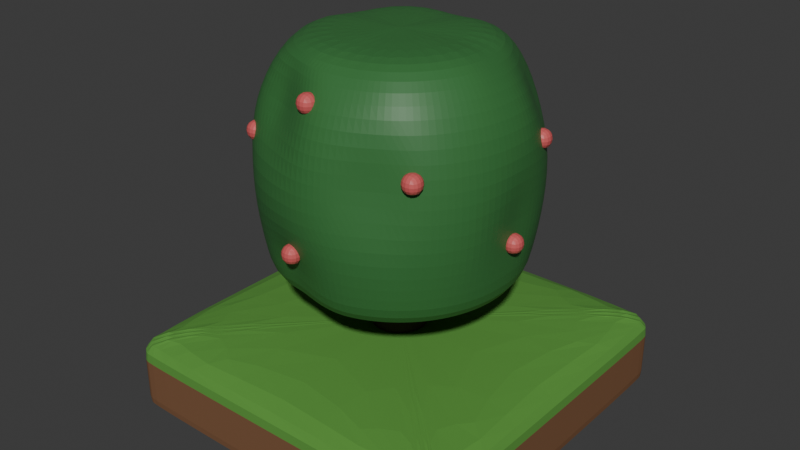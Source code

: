 # Source: Busch2x2.blend  (saved by Blender 4.0.36; exported with 4.5.12 LTS)
import bpy
from mathutils import Matrix  # noqa: F401  (used for matrix-valued properties, if any)

bpy.ops.wm.read_factory_settings(use_empty=True)
scene = bpy.context.scene
scene.name = 'Scene'

# ---- collections
col_collection = bpy.data.collections.new('Collection'); scene.collection.children.link(col_collection)

# ---- materials (node trees are filled in below, after node groups)
mat_bush = bpy.data.materials.new('Bush')
mat_bush.use_transparent_shadow = False
mat_wood = bpy.data.materials.new('Wood')
mat_wood.alpha_threshold = 0.0
mat_wood.use_transparent_shadow = False
mat_wood.roughness = 0.5
mat_wood.line_color = (0.0, 0.0, 0.0, 1.0)
mat_dirt = bpy.data.materials.new('Dirt')
mat_dirt.use_transparent_shadow = False
mat_gras = bpy.data.materials.new('Gras')
mat_gras.use_transparent_shadow = False
mat_berry = bpy.data.materials.new('Berry')
mat_berry.use_transparent_shadow = False

# ---- material node trees
mat_bush.use_nodes = True; mat_bush.node_tree.nodes.clear()
_N = mat_bush.node_tree.nodes; _L = mat_bush.node_tree.links
n0 = _N.new('ShaderNodeBsdfPrincipled'); n0.name = 'Principled BSDF'; n0.location = (10, 300)
n0.inputs[0].default_value = (0.04104, 0.1743, 0.04675, 1.0)
n0.inputs[3].default_value = 1.45
n1 = _N.new('ShaderNodeOutputMaterial'); n1.name = 'Material Output'; n1.location = (300, 300)
_L.new(n0.outputs[0], n1.inputs[0])
n1.is_active_output = True
mat_wood.use_nodes = True; mat_wood.node_tree.nodes.clear()
_N = mat_wood.node_tree.nodes; _L = mat_wood.node_tree.links
n0 = _N.new('ShaderNodeOutputMaterial'); n0.name = 'Material Output'; n0.location = (300, 300)
n1 = _N.new('ShaderNodeBsdfPrincipled'); n1.name = 'Principled BSDF'; n1.location = (10, 300)
n1.inputs[0].default_value = (0.05554, 0.03085, 0.02219, 1.0)
n1.inputs[2].default_value = 0.9331
n1.inputs[3].default_value = 1.45
_L.new(n1.outputs[0], n0.inputs[0])
n0.is_active_output = True
mat_dirt.use_nodes = True; mat_dirt.node_tree.nodes.clear()
_N = mat_dirt.node_tree.nodes; _L = mat_dirt.node_tree.links
n0 = _N.new('ShaderNodeBsdfPrincipled'); n0.name = 'Principled BSDF'; n0.location = (10, 300)
n0.inputs[0].default_value = (0.2037, 0.1038, 0.05605, 1.0)
n0.inputs[2].default_value = 0.9803
n0.inputs[3].default_value = 1.0
n1 = _N.new('ShaderNodeOutputMaterial'); n1.name = 'Material Output'; n1.location = (300, 300)
_L.new(n0.outputs[0], n1.inputs[0])
n1.is_active_output = True
mat_gras.use_nodes = True; mat_gras.node_tree.nodes.clear()
_N = mat_gras.node_tree.nodes; _L = mat_gras.node_tree.links
n0 = _N.new('ShaderNodeBsdfPrincipled'); n0.name = 'Principled BSDF'; n0.location = (10, 300)
n0.inputs[0].default_value = (0.09583, 0.2955, 0.04357, 1.0)
n0.inputs[2].default_value = 0.9724
n0.inputs[3].default_value = 1.45
n1 = _N.new('ShaderNodeOutputMaterial'); n1.name = 'Material Output'; n1.location = (300, 300)
_L.new(n0.outputs[0], n1.inputs[0])
n1.is_active_output = True
mat_berry.use_nodes = True; mat_berry.node_tree.nodes.clear()
_N = mat_berry.node_tree.nodes; _L = mat_berry.node_tree.links
n0 = _N.new('ShaderNodeBsdfPrincipled'); n0.name = 'Principled BSDF'; n0.location = (10, 300)
n0.inputs[0].default_value = (0.6451, 0.1097, 0.1097, 1.0)
n0.inputs[3].default_value = 1.45
n1 = _N.new('ShaderNodeOutputMaterial'); n1.name = 'Material Output'; n1.location = (300, 300)
_L.new(n0.outputs[0], n1.inputs[0])
n1.is_active_output = True

# ---- world
world_world = bpy.data.worlds.new('World'); scene.world = world_world
world_world.use_nodes = True; world_world.node_tree.nodes.clear()
_N = world_world.node_tree.nodes; _L = world_world.node_tree.links
n0 = _N.new('ShaderNodeOutputWorld'); n0.name = 'World Output'; n0.location = (300, 300)
n1 = _N.new('ShaderNodeBackground'); n1.name = 'Background'; n1.location = (10, 300)
n1.inputs[0].default_value = (0.05088, 0.05088, 0.05088, 1.0)
_L.new(n1.outputs[0], n0.inputs[0])
n0.is_active_output = True
world_world.color = (0.05088, 0.05088, 0.05088)
world_world.use_sun_shadow = False
world_world.sun_shadow_jitter_overblur = 0.0

# ---- meshes
me_cylinder = bpy.data.meshes.new('Cylinder')
me_cylinder.from_pydata([(0.0002101, 0.8251, 1.013), (0.02132, 0.667, 2.64), (0.1617, 0.8092, 1.013), (0.1529, 0.6695, 2.651), (0.3169, 0.7621, 1.013), (0.2753, 0.653, 2.666), (0.46, 0.6856, 1.013), (0.3968, 0.5911, 2.668), (0.5854, 0.5827, 1.013), (0.505, 0.5023, 2.668), (0.6883, 0.4573, 1.013), (0.5909, 0.3951, 2.666), (0.7648, 0.3142, 1.013), (0.6398, 0.2776, 2.657), (0.8119, 0.159, 1.013), (0.669, 0.1476, 2.65), (0.8278, -0.002478, 1.013), (0.6941, 0.004375, 2.657), (0.8119, -0.1639, 1.013), (0.6975, -0.1408, 2.666), (0.7648, -0.3192, 1.013), (0.6597, -0.2757, 2.668), (0.6883, -0.4623, 1.013), (0.5938, -0.3991, 2.668), (0.5854, -0.5877, 1.013), (0.505, -0.5072, 2.668), (0.46, -0.6906, 1.013), (0.3949, -0.5933, 2.667), (0.3169, -0.7671, 1.013), (0.263, -0.639, 2.66), (0.1617, -0.8142, 1.013), (0.1236, -0.6655, 2.655), (0.0002097, -0.8301, 1.013), (-0.009461, -0.6921, 2.659), (-0.1623, -0.8099, 1.017), (-0.1406, -0.6964, 2.666), (-0.3165, -0.7671, 1.013), (-0.2729, -0.6618, 2.668), (-0.4596, -0.6906, 1.013), (-0.3964, -0.596, 2.668), (-0.585, -0.5877, 1.013), (-0.5045, -0.5072, 2.668), (-0.6879, -0.4623, 1.013), (-0.5933, -0.3991, 2.668), (-0.7644, -0.3192, 1.013), (-0.6593, -0.2757, 2.668), (-0.8115, -0.1639, 1.013), (-0.6999, -0.1417, 2.668), (-0.8241, -0.003444, 1.014), (-0.7123, -0.004703, 2.666), (-0.8115, 0.159, 1.013), (-0.688, 0.1197, 2.649), (-0.7644, 0.3142, 1.013), (-0.6447, 0.2462, 2.641), (-0.6879, 0.4573, 1.013), (-0.5841, 0.3786, 2.651), (-0.585, 0.5827, 1.013), (-0.5032, 0.5001, 2.666), (-0.4596, 0.6856, 1.013), (-0.3964, 0.5911, 2.668), (-0.3165, 0.7621, 1.013), (-0.271, 0.653, 2.666), (-0.1612, 0.8092, 1.013), (-0.1256, 0.6695, 2.651), (0.0002098, 0.898, 1.3), (-0.01898, 0.8981, 1.65), (-0.02323, 0.9403, 2.034), (0.0002098, 0.898, 2.381), (0.1759, 0.8807, 2.381), (0.133, 0.8881, 2.034), (0.1431, 0.7876, 1.653), (0.1759, 0.8807, 1.3), (0.3448, 0.8294, 2.381), (0.3468, 0.8667, 2.034), (0.3511, 0.8245, 1.65), (0.3448, 0.8294, 1.3), (0.5005, 0.7462, 2.381), (0.5375, 0.8016, 2.034), (0.5282, 0.7843, 1.651), (0.5005, 0.7462, 1.3), (0.5998, 0.6399, 2.323), (0.684, 0.6813, 2.034), (0.662, 0.6402, 1.656), (0.6369, 0.6342, 1.3), (0.671, 0.5097, 2.26), (0.8043, 0.5348, 2.034), (0.795, 0.5175, 1.651), (0.7489, 0.4978, 1.3), (0.795, 0.3478, 2.323), (0.8936, 0.3676, 2.034), (0.8936, 0.3676, 1.647), (0.8321, 0.3421, 1.3), (0.8834, 0.1732, 2.381), (0.9487, 0.1862, 2.034), (0.9148, 0.1998, 1.677), (0.8834, 0.1732, 1.3), (0.9007, -0.002478, 2.381), (0.9672, -0.002478, 2.034), (0.8866, 0.03002, 1.718), (0.9007, -0.002478, 1.3), (0.8834, -0.1781, 2.381), (0.9487, -0.1911, 2.034), (0.9148, -0.1775, 1.677), (0.8834, -0.1781, 1.3), (0.8321, -0.3471, 2.381), (0.8936, -0.3725, 2.034), (0.8936, -0.3725, 1.647), (0.8321, -0.3471, 1.3), (0.7489, -0.5027, 2.381), (0.8043, -0.5397, 2.034), (0.8043, -0.5397, 1.647), (0.7489, -0.5027, 1.3), (0.6369, -0.6392, 2.381), (0.678, -0.666, 2.036), (0.684, -0.6863, 1.647), (0.6369, -0.6392, 1.3), (0.5005, -0.7512, 2.381), (0.4918, -0.735, 2.041), (0.5375, -0.8065, 1.647), (0.5005, -0.7512, 1.3), (0.3448, -0.8344, 2.381), (0.2965, -0.8448, 2.036), (0.3703, -0.8959, 1.647), (0.3448, -0.8344, 1.3), (0.1759, -0.8856, 2.381), (0.1601, -0.9366, 2.034), (0.1889, -0.9509, 1.647), (0.1759, -0.8856, 1.3), (-0.009793, -0.8838, 2.381), (0.0002096, -0.9695, 2.034), (0.0002096, -0.9695, 1.647), (-0.01041, -0.8618, 1.342), (-0.1837, -0.7609, 2.372), (-0.1884, -0.9509, 2.034), (-0.1884, -0.9509, 1.647), (-0.1978, -0.7991, 1.388), (-0.3311, -0.6602, 2.365), (-0.3699, -0.8959, 2.034), (-0.3699, -0.8959, 1.647), (-0.355, -0.7932, 1.342), (-0.4872, -0.6656, 2.372), (-0.537, -0.8065, 2.034), (-0.537, -0.8065, 1.647), (-0.5001, -0.7512, 1.3), (-0.6365, -0.6388, 2.381), (-0.6836, -0.6863, 2.034), (-0.6281, -0.6771, 1.66), (-0.6365, -0.6392, 1.3), (-0.711, -0.5065, 2.371), (-0.8038, -0.5397, 2.034), (-0.6822, -0.5207, 1.677), (-0.7485, -0.5027, 1.3), (-0.753, -0.3549, 2.36), (-0.8932, -0.3725, 2.034), (-0.8467, -0.3657, 1.659), (-0.8317, -0.3471, 1.3), (-0.8454, -0.1819, 2.371), (-0.9482, -0.1911, 2.034), (-0.9482, -0.1911, 1.647), (-0.8508, -0.1876, 1.305), (-0.8692, -0.0209, 2.358), (-0.9668, -0.002478, 2.034), (-0.9668, -0.002478, 1.647), (-0.8327, -0.02225, 1.311), (-0.8185, 0.1346, 2.332), (-0.9482, 0.1862, 2.034), (-0.9482, 0.1862, 1.647), (-0.8508, 0.1638, 1.305), (-0.801, 0.3237, 2.358), (-0.8932, 0.3676, 2.034), (-0.8387, 0.3634, 1.656), (-0.8317, 0.3421, 1.3), (-0.7485, 0.4978, 2.381), (-0.8038, 0.5348, 2.034), (-0.6738, 0.5247, 1.667), (-0.7485, 0.4978, 1.3), (-0.6365, 0.6342, 2.381), (-0.6836, 0.6813, 2.034), (-0.6291, 0.6771, 1.656), (-0.6365, 0.6342, 1.3), (-0.4914, 0.72, 2.358), (-0.537, 0.8016, 2.034), (-0.537, 0.8016, 1.647), (-0.5001, 0.7462, 1.3), (-0.3262, 0.7744, 2.333), (-0.3699, 0.8909, 2.034), (-0.3699, 0.8909, 1.647), (-0.3444, 0.8294, 1.3), (-0.1668, 0.8545, 2.358), (-0.1884, 0.946, 2.034), (-0.1884, 0.946, 1.647), (-0.1755, 0.8807, 1.3), (0.0002124, 0.2077, 1.013), (0.04121, 0.2036, 1.013), (0.08063, 0.1917, 1.013), (0.117, 0.1723, 1.013), (0.1488, 0.1461, 1.013), (0.1749, 0.1143, 1.013), (0.1944, 0.07795, 1.013), (0.2063, 0.03853, 1.013), (0.2104, -0.002469, 1.013), (0.2063, -0.04347, 1.013), (0.1944, -0.08289, 1.013), (0.1749, -0.1192, 1.013), (0.1488, -0.1511, 1.013), (0.117, -0.1772, 1.013), (0.08063, -0.1966, 1.013), (0.04121, -0.2086, 1.013), (0.0002124, -0.2126, 1.013), (-0.04079, -0.2086, 1.013), (-0.08021, -0.1966, 1.013), (-0.1165, -0.1772, 1.013), (-0.1484, -0.1511, 1.013), (-0.1745, -0.1192, 1.013), (-0.1939, -0.08289, 1.013), (-0.2059, -0.04347, 1.013), (-0.2099, -0.002469, 1.013), (-0.2059, 0.03853, 1.013), (-0.1939, 0.07795, 1.013), (-0.1745, 0.1143, 1.013), (-0.1484, 0.1461, 1.013), (-0.1165, 0.1723, 1.013), (-0.08021, 0.1917, 1.013), (-0.04079, 0.2036, 1.013), (0.0002124, 0.2077, 0.5881), (0.04121, 0.2036, 0.5881), (0.08063, 0.1917, 0.5881), (0.117, 0.1723, 0.5881), (0.1488, 0.1461, 0.5881), (0.1749, 0.1143, 0.5881), (0.1944, 0.07795, 0.5881), (0.2063, 0.03853, 0.5881), (0.2104, -0.002469, 0.5881), (0.2063, -0.04347, 0.5881), (0.1944, -0.08289, 0.5881), (0.1749, -0.1192, 0.5881), (0.1488, -0.1511, 0.5881), (0.117, -0.1772, 0.5881), (0.08063, -0.1966, 0.5881), (0.04121, -0.2086, 0.5881), (0.0002124, -0.2126, 0.5881), (-0.04079, -0.2086, 0.5881), (-0.08021, -0.1966, 0.5881), (-0.1165, -0.1772, 0.5881), (-0.1484, -0.1511, 0.5881), (-0.1745, -0.1192, 0.5881), (-0.1939, -0.08289, 0.5881), (-0.2059, -0.04347, 0.5881), (-0.2099, -0.002469, 0.5881), (-0.2059, 0.03853, 0.5881), (-0.1939, 0.07795, 0.5881), (-0.1745, 0.1143, 0.5881), (-0.1484, 0.1461, 0.5881), (-0.1165, 0.1723, 0.5881), (-0.08021, 0.1917, 0.5881), (-0.04079, 0.2036, 0.5881), (0.2063, 0.03853, 0.7028), (0.1944, 0.07795, 0.7028), (-0.1745, -0.1192, 0.7028), (-0.1484, -0.1511, 0.7028), (0.2104, -0.002469, 0.7028), (-0.1939, -0.08289, 0.7028), (0.2063, -0.04347, 0.7028), (-0.2059, -0.04347, 0.7028), (0.1944, -0.08289, 0.7028), (-0.2099, -0.002469, 0.7028), (0.1749, -0.1192, 0.7028), (-0.2059, 0.03853, 0.7028), (0.1488, -0.1511, 0.7028), (-0.1939, 0.07795, 0.7028), (0.117, -0.1772, 0.7028), (-0.1745, 0.1143, 0.7028), (0.08063, -0.1966, 0.7028), (0.04121, 0.2036, 0.7028), (0.0002124, 0.2077, 0.7028), (-0.1484, 0.1461, 0.7028), (0.04121, -0.2086, 0.7028), (0.08063, 0.1917, 0.7028), (-0.1165, 0.1723, 0.7028), (0.0002124, -0.2126, 0.7028), (0.117, 0.1723, 0.7028), (-0.08021, 0.1917, 0.7028), (-0.04079, -0.2086, 0.7028), (0.1488, 0.1461, 0.7028), (-0.04079, 0.2036, 0.7028), (-0.08021, -0.1966, 0.7028), (0.1749, 0.1143, 0.7028), (-0.1165, -0.1772, 0.7028), (0.101, 0.4794, 2.731), (0.005921, 0.4843, 2.728), (0.1913, 0.4579, 2.736), (0.2773, 0.4122, 2.736), (0.3529, 0.3502, 2.736), (0.4147, 0.2747, 2.736), (0.4558, 0.1902, 2.733), (0.4809, 0.09773, 2.731), (0.4938, -0.0006958, 2.733), (0.4891, -0.09968, 2.736), (0.461, -0.1933, 2.736), (0.4149, -0.2796, 2.736), (0.3529, -0.3551, 2.736), (0.2772, -0.4168, 2.736), (0.1889, -0.4565, 2.733), (0.094, -0.4805, 2.731), (-0.001381, -0.4935, 2.732), (-0.09726, -0.4893, 2.735), (-0.1906, -0.4632, 2.736), (-0.2768, -0.4172, 2.736), (-0.3524, -0.3551, 2.736), (-0.4144, -0.2796, 2.736), (-0.4605, -0.1933, 2.736), (-0.4889, -0.09977, 2.736), (-0.4984, -0.00267, 2.736), (-0.4847, 0.08979, 2.73), (-0.4566, 0.1818, 2.729), (-0.412, 0.2706, 2.731), (-0.3523, 0.35, 2.736), (-0.2768, 0.4122, 2.736), (-0.1904, 0.4579, 2.736), (-0.09358, 0.4794, 2.731), (-1.151, -1.298, -9.537e-07), (-1.298, -1.151, -9.537e-07), (-1.207, -1.287, -9.537e-07), (-1.255, -1.255, -9.537e-07), (-1.287, -1.207, -9.537e-07), (-1.298, -1.151, 0.6491), (-1.151, -1.298, 0.6491), (-1.287, -1.207, 0.6491), (-1.255, -1.255, 0.6491), (-1.207, -1.287, 0.6491), (-1.298, 1.151, -9.537e-07), (-1.151, 1.298, -9.537e-07), (-1.287, 1.207, -9.537e-07), (-1.255, 1.255, -9.537e-07), (-1.207, 1.287, -9.537e-07), (-1.151, 1.298, 0.6491), (-1.298, 1.151, 0.6491), (-1.207, 1.287, 0.6491), (-1.255, 1.255, 0.6491), (-1.287, 1.207, 0.6491), (1.298, -1.151, -9.537e-07), (1.151, -1.298, -9.537e-07), (1.287, -1.207, -9.537e-07), (1.255, -1.255, -9.537e-07), (1.207, -1.287, -9.537e-07), (1.151, -1.298, 0.6491), (1.298, -1.151, 0.6491), (1.207, -1.287, 0.6491), (1.255, -1.255, 0.6491), (1.287, -1.207, 0.6491), (1.151, 1.298, -9.537e-07), (1.298, 1.151, -9.537e-07), (1.207, 1.287, -9.537e-07), (1.255, 1.255, -9.537e-07), (1.287, 1.207, -9.537e-07), (1.298, 1.151, 0.6491), (1.151, 1.298, 0.6491), (1.287, 1.207, 0.6491), (1.255, 1.255, 0.6491), (1.207, 1.287, 0.6491), (-1.298, -1.151, 0.4566), (-1.151, -1.298, 0.4566), (-1.287, -1.207, 0.4566), (-1.255, -1.255, 0.4566), (-1.207, -1.287, 0.4566), (-1.298, 1.151, 0.4566), (-1.151, 1.298, 0.4566), (-1.287, 1.207, 0.4566), (-1.255, 1.255, 0.4566), (-1.207, 1.287, 0.4566), (1.151, 1.298, 0.4566), (1.298, 1.151, 0.4566), (1.207, 1.287, 0.4566), (1.255, 1.255, 0.4566), (1.287, 1.207, 0.4566), (1.298, -1.151, 0.4566), (1.151, -1.298, 0.4566), (1.287, -1.207, 0.4566), (1.255, -1.255, 0.4566), (1.207, -1.287, 0.4566), (0.833, -0.08028, 1.463), (0.833, -0.08028, 1.619), (0.833, 0.07534, 1.463), (0.833, 0.07534, 1.619), (0.9887, -0.08028, 1.463), (0.9887, -0.08028, 1.619), (0.9887, 0.07534, 1.463), (0.9887, 0.07534, 1.619), (0.7695, 0.2724, 2.032), (0.7695, 0.2724, 2.187), (0.7695, 0.4281, 2.032), (0.7695, 0.4281, 2.187), (0.9252, 0.2724, 2.032), (0.9252, 0.2724, 2.187), (0.9252, 0.4281, 2.032), (0.9252, 0.4281, 2.187), (0.5788, -0.7565, 2.032), (0.5788, -0.7565, 2.187), (0.5788, -0.6009, 2.032), (0.5788, -0.6009, 2.187), (0.7344, -0.7565, 2.032), (0.7344, -0.7565, 2.187), (0.7344, -0.6009, 2.032), (0.7344, -0.6009, 2.187), (-0.6794, -0.7565, 2.032), (-0.6794, -0.7565, 2.187), (-0.6794, -0.6009, 2.032), (-0.6794, -0.6009, 2.187), (-0.5238, -0.7565, 2.032), (-0.5238, -0.7565, 2.187), (-0.5238, -0.6009, 2.032), (-0.5238, -0.6009, 2.187), (-0.1941, -0.9764, 1.406), (-0.1941, -0.9764, 1.562), (-0.1941, -0.8208, 1.406), (-0.1941, -0.8208, 1.562), (-0.03853, -0.9764, 1.406), (-0.03853, -0.9764, 1.562), (-0.03853, -0.8208, 1.406), (-0.03853, -0.8208, 1.562), (-0.1941, 0.8502, 1.406), (-0.1941, 0.8502, 1.562), (-0.1941, 1.006, 1.406), (-0.1941, 1.006, 1.562), (-0.03853, 0.8502, 1.406), (-0.03853, 0.8502, 1.562), (-0.03853, 1.006, 1.406), (-0.03853, 1.006, 1.562), (-0.8585, 0.3148, 2.141), (-0.8585, 0.3148, 2.297), (-0.8585, 0.4704, 2.141), (-0.8585, 0.4704, 2.297), (-0.7029, 0.3148, 2.141), (-0.7029, 0.3148, 2.297), (-0.7029, 0.4704, 2.141), (-0.7029, 0.4704, 2.297), (-0.9521, -0.1686, 1.316), (-0.9521, -0.1686, 1.472), (-0.9521, -0.01294, 1.316), (-0.9521, -0.01294, 1.472), (-0.7964, -0.1686, 1.316), (-0.7964, -0.1686, 1.472), (-0.7964, -0.01294, 1.316), (-0.7964, -0.01294, 1.472), (-0.1131, -0.8719, 2.381), (-0.1131, -0.8719, 2.537), (-0.1131, -0.7163, 2.381), (-0.1131, -0.7163, 2.537), (0.0425, -0.8719, 2.381), (0.0425, -0.8719, 2.537), (0.0425, -0.7163, 2.381), (0.0425, -0.7163, 2.537), (0.06714, 0.7742, 2.282), (0.06714, 0.7742, 2.438), (0.06714, 0.9299, 2.282), (0.06714, 0.9299, 2.438), (0.2228, 0.7742, 2.282), (0.2228, 0.7742, 2.438), (0.2228, 0.9299, 2.282), (0.2228, 0.9299, 2.438), (-1.151, 1.298, 0.07347), (-1.207, 1.287, 0.07347), (-1.255, 1.255, 0.07347), (-1.287, 1.207, 0.07347), (-1.298, 1.151, 0.07347), (1.298, 1.151, 0.07347), (1.287, 1.207, 0.07347), (1.255, 1.255, 0.07347), (1.207, 1.287, 0.07347), (1.151, 1.298, 0.07347), (1.151, -1.298, 0.07347), (1.207, -1.287, 0.07347), (1.255, -1.255, 0.07347), (1.287, -1.207, 0.07347), (1.298, -1.151, 0.07347), (-1.151, -1.298, 0.07347), (-1.207, -1.287, 0.07347), (-1.255, -1.255, 0.07347), (-1.287, -1.207, 0.07347), (-1.298, -1.151, 0.07347)], [], [(67, 1, 3, 68), (68, 3, 5, 72), (72, 5, 7, 76), (76, 7, 9, 80), (80, 9, 11, 84), (84, 11, 13, 88), (88, 13, 15, 92), (92, 15, 17, 96), (96, 17, 19, 100), (100, 19, 21, 104), (104, 21, 23, 108), (108, 23, 25, 112), (112, 25, 27, 116), (116, 27, 29, 120), (120, 29, 31, 124), (124, 31, 33, 128), (128, 33, 35, 132), (132, 35, 37, 136), (136, 37, 39, 140), (140, 39, 41, 144), (144, 41, 43, 148), (148, 43, 45, 152), (152, 45, 47, 156), (156, 47, 49, 160), (160, 49, 51, 164), (164, 51, 53, 168), (168, 53, 55, 172), (172, 55, 57, 176), (176, 57, 59, 180), (180, 59, 61, 184), (11, 9, 292, 293), (184, 61, 63, 188), (188, 63, 1, 67), (6, 8, 196, 195), (62, 191, 64, 0), (191, 190, 65, 64), (190, 189, 66, 65), (189, 188, 67, 66), (60, 187, 191, 62), (187, 186, 190, 191), (186, 185, 189, 190), (185, 184, 188, 189), (58, 183, 187, 60), (183, 182, 186, 187), (182, 181, 185, 186), (181, 180, 184, 185), (56, 179, 183, 58), (179, 178, 182, 183), (178, 177, 181, 182), (177, 176, 180, 181), (54, 175, 179, 56), (175, 174, 178, 179), (174, 173, 177, 178), (173, 172, 176, 177), (52, 171, 175, 54), (171, 170, 174, 175), (170, 169, 173, 174), (169, 168, 172, 173), (50, 167, 171, 52), (167, 166, 170, 171), (166, 165, 169, 170), (165, 164, 168, 169), (48, 163, 167, 50), (163, 162, 166, 167), (162, 161, 165, 166), (161, 160, 164, 165), (46, 159, 163, 48), (159, 158, 162, 163), (158, 157, 161, 162), (157, 156, 160, 161), (44, 155, 159, 46), (155, 154, 158, 159), (154, 153, 157, 158), (153, 152, 156, 157), (42, 151, 155, 44), (151, 150, 154, 155), (150, 149, 153, 154), (149, 148, 152, 153), (40, 147, 151, 42), (147, 146, 150, 151), (146, 145, 149, 150), (145, 144, 148, 149), (38, 143, 147, 40), (143, 142, 146, 147), (142, 141, 145, 146), (141, 140, 144, 145), (36, 139, 143, 38), (139, 138, 142, 143), (138, 137, 141, 142), (137, 136, 140, 141), (34, 135, 139, 36), (135, 134, 138, 139), (134, 133, 137, 138), (133, 132, 136, 137), (32, 131, 135, 34), (131, 130, 134, 135), (130, 129, 133, 134), (129, 128, 132, 133), (30, 127, 131, 32), (127, 126, 130, 131), (126, 125, 129, 130), (125, 124, 128, 129), (28, 123, 127, 30), (123, 122, 126, 127), (122, 121, 125, 126), (121, 120, 124, 125), (26, 119, 123, 28), (119, 118, 122, 123), (118, 117, 121, 122), (117, 116, 120, 121), (24, 115, 119, 26), (115, 114, 118, 119), (114, 113, 117, 118), (113, 112, 116, 117), (22, 111, 115, 24), (111, 110, 114, 115), (110, 109, 113, 114), (109, 108, 112, 113), (20, 107, 111, 22), (107, 106, 110, 111), (106, 105, 109, 110), (105, 104, 108, 109), (18, 103, 107, 20), (103, 102, 106, 107), (102, 101, 105, 106), (101, 100, 104, 105), (16, 99, 103, 18), (99, 98, 102, 103), (98, 97, 101, 102), (97, 96, 100, 101), (14, 95, 99, 16), (95, 94, 98, 99), (94, 93, 97, 98), (93, 92, 96, 97), (12, 91, 95, 14), (91, 90, 94, 95), (90, 89, 93, 94), (89, 88, 92, 93), (10, 87, 91, 12), (87, 86, 90, 91), (86, 85, 89, 90), (85, 84, 88, 89), (8, 83, 87, 10), (83, 82, 86, 87), (82, 81, 85, 86), (81, 80, 84, 85), (6, 79, 83, 8), (79, 78, 82, 83), (78, 77, 81, 82), (77, 76, 80, 81), (4, 75, 79, 6), (75, 74, 78, 79), (74, 73, 77, 78), (73, 72, 76, 77), (2, 71, 75, 4), (71, 70, 74, 75), (70, 69, 73, 74), (69, 68, 72, 73), (0, 64, 71, 2), (64, 65, 70, 71), (65, 66, 69, 70), (66, 67, 68, 69), (257, 256, 231, 230), (24, 26, 205, 204), (42, 44, 214, 213), (60, 62, 223, 222), (16, 18, 201, 200), (34, 36, 210, 209), (52, 54, 219, 218), (8, 10, 197, 196), (26, 28, 206, 205), (44, 46, 215, 214), (0, 2, 193, 192), (62, 0, 192, 223), (18, 20, 202, 201), (36, 38, 211, 210), (54, 56, 220, 219), (10, 12, 198, 197), (28, 30, 207, 206), (46, 48, 216, 215), (2, 4, 194, 193), (20, 22, 203, 202), (38, 40, 212, 211), (56, 58, 221, 220), (12, 14, 199, 198), (30, 32, 208, 207), (48, 50, 217, 216), (4, 6, 195, 194), (22, 24, 204, 203), (40, 42, 213, 212), (58, 60, 222, 221), (14, 16, 200, 199), (32, 34, 209, 208), (50, 52, 218, 217), (224, 225, 226, 227, 228, 229, 230, 231, 232, 233, 234, 235, 236, 237, 238, 239, 240, 241, 242, 243, 244, 245, 246, 247, 248, 249, 250, 251, 252, 253, 254, 255), (259, 258, 245, 244), (256, 260, 232, 231), (258, 261, 246, 245), (260, 262, 233, 232), (261, 263, 247, 246), (262, 264, 234, 233), (263, 265, 248, 247), (264, 266, 235, 234), (265, 267, 249, 248), (266, 268, 236, 235), (267, 269, 250, 249), (268, 270, 237, 236), (269, 271, 251, 250), (270, 272, 238, 237), (274, 273, 225, 224), (271, 275, 252, 251), (272, 276, 239, 238), (273, 277, 226, 225), (275, 278, 253, 252), (276, 279, 240, 239), (277, 280, 227, 226), (278, 281, 254, 253), (279, 282, 241, 240), (280, 283, 228, 227), (281, 284, 255, 254), (282, 285, 242, 241), (283, 286, 229, 228), (284, 274, 224, 255), (285, 287, 243, 242), (286, 257, 230, 229), (287, 259, 244, 243), (211, 212, 259, 287), (197, 198, 257, 286), (210, 211, 287, 285), (223, 192, 274, 284), (196, 197, 286, 283), (209, 210, 285, 282), (222, 223, 284, 281), (195, 196, 283, 280), (208, 209, 282, 279), (221, 222, 281, 278), (194, 195, 280, 277), (207, 208, 279, 276), (220, 221, 278, 275), (193, 194, 277, 273), (206, 207, 276, 272), (219, 220, 275, 271), (192, 193, 273, 274), (205, 206, 272, 270), (218, 219, 271, 269), (204, 205, 270, 268), (217, 218, 269, 267), (203, 204, 268, 266), (216, 217, 267, 265), (202, 203, 266, 264), (215, 216, 265, 263), (201, 202, 264, 262), (214, 215, 263, 261), (200, 201, 262, 260), (213, 214, 261, 258), (199, 200, 260, 256), (212, 213, 258, 259), (198, 199, 256, 257), (288, 289, 319, 318, 317, 316, 315, 314, 313, 312, 311, 310, 309, 308, 307, 306, 305, 304, 303, 302, 301, 300, 299, 298, 297, 296, 295, 294, 293, 292, 291, 290), (29, 27, 301, 302), (47, 45, 310, 311), (3, 1, 289, 288), (1, 63, 319, 289), (21, 19, 297, 298), (39, 37, 306, 307), (57, 55, 315, 316), (13, 11, 293, 294), (31, 29, 302, 303), (49, 47, 311, 312), (5, 3, 288, 290), (23, 21, 298, 299), (41, 39, 307, 308), (59, 57, 316, 317), (15, 13, 294, 295), (33, 31, 303, 304), (51, 49, 312, 313), (7, 5, 290, 291), (25, 23, 299, 300), (43, 41, 308, 309), (61, 59, 317, 318), (17, 15, 295, 296), (35, 33, 304, 305), (53, 51, 313, 314), (9, 7, 291, 292), (27, 25, 300, 301), (45, 43, 309, 310), (63, 61, 318, 319), (19, 17, 296, 297), (37, 35, 305, 306), (55, 53, 314, 315), (355, 357, 358, 359, 356, 335, 337, 338, 339, 336, 325, 327, 328, 329, 326, 345, 347, 348, 349, 346), (465, 371, 375, 474), (360, 325, 336, 365), (470, 376, 361, 475), (460, 366, 370, 469), (376, 345, 326, 361), (371, 355, 346, 375), (366, 335, 356, 370), (330, 332, 333, 334, 331, 350, 352, 353, 354, 351, 340, 342, 343, 344, 341, 320, 322, 323, 324, 321), (361, 326, 329, 364), (364, 329, 328, 363), (363, 328, 327, 362), (362, 327, 325, 360), (460, 331, 334, 461), (461, 334, 333, 462), (462, 333, 332, 463), (463, 332, 330, 464), (465, 351, 354, 466), (466, 354, 353, 467), (467, 353, 352, 468), (468, 352, 350, 469), (470, 341, 344, 471), (471, 344, 343, 472), (472, 343, 342, 473), (473, 342, 340, 474), (475, 361, 364, 476), (476, 364, 363, 477), (477, 363, 362, 478), (478, 362, 360, 479), (335, 366, 369, 337), (337, 369, 368, 338), (338, 368, 367, 339), (339, 367, 365, 336), (355, 371, 374, 357), (357, 374, 373, 358), (358, 373, 372, 359), (359, 372, 370, 356), (345, 376, 379, 347), (347, 379, 378, 348), (348, 378, 377, 349), (349, 377, 375, 346), (479, 360, 365, 464), (380, 381, 383, 382), (382, 383, 387, 386), (386, 387, 385, 384), (384, 385, 381, 380), (382, 386, 384, 380), (387, 383, 381, 385), (388, 389, 391, 390), (390, 391, 395, 394), (394, 395, 393, 392), (392, 393, 389, 388), (390, 394, 392, 388), (395, 391, 389, 393), (396, 397, 399, 398), (398, 399, 403, 402), (402, 403, 401, 400), (400, 401, 397, 396), (398, 402, 400, 396), (403, 399, 397, 401), (404, 405, 407, 406), (406, 407, 411, 410), (410, 411, 409, 408), (408, 409, 405, 404), (406, 410, 408, 404), (411, 407, 405, 409), (412, 413, 415, 414), (414, 415, 419, 418), (418, 419, 417, 416), (416, 417, 413, 412), (414, 418, 416, 412), (419, 415, 413, 417), (420, 421, 423, 422), (422, 423, 427, 426), (426, 427, 425, 424), (424, 425, 421, 420), (422, 426, 424, 420), (427, 423, 421, 425), (428, 429, 431, 430), (430, 431, 435, 434), (434, 435, 433, 432), (432, 433, 429, 428), (430, 434, 432, 428), (435, 431, 429, 433), (436, 437, 439, 438), (438, 439, 443, 442), (442, 443, 441, 440), (440, 441, 437, 436), (438, 442, 440, 436), (443, 439, 437, 441), (444, 445, 447, 446), (446, 447, 451, 450), (450, 451, 449, 448), (448, 449, 445, 444), (446, 450, 448, 444), (451, 447, 445, 449), (452, 453, 455, 454), (454, 455, 459, 458), (458, 459, 457, 456), (456, 457, 453, 452), (454, 458, 456, 452), (459, 455, 453, 457), (321, 479, 464, 330), (324, 478, 479, 321), (323, 477, 478, 324), (322, 476, 477, 323), (320, 475, 476, 322), (377, 473, 474, 375), (378, 472, 473, 377), (379, 471, 472, 378), (376, 470, 471, 379), (372, 468, 469, 370), (373, 467, 468, 372), (374, 466, 467, 373), (371, 465, 466, 374), (367, 463, 464, 365), (368, 462, 463, 367), (369, 461, 462, 368), (366, 460, 461, 369), (331, 460, 469, 350), (341, 470, 475, 320), (351, 465, 474, 340)])
me_cylinder.polygons.foreach_set('material_index', [0, 0, 0, 0, 0, 0, 0, 0, 0, 0, 0, 0, 0, 0, 0, 0, 0, 0, 0, 0, 0, 0, 0, 0, 0, 0, 0, 0, 0, 0, 0, 0, 0, 0, 0, 0, 0, 0, 0, 0, 0, 0, 0, 0, 0, 0, 0, 0, 0, 0, 0, 0, 0, 0, 0, 0, 0, 0, 0, 0, 0, 0, 0, 0, 0, 0, 0, 0, 0, 0, 0, 0, 0, 0, 0, 0, 0, 0, 0, 0, 0, 0, 0, 0, 0, 0, 0, 0, 0, 0, 0, 0, 0, 0, 0, 0, 0, 0, 0, 0, 0, 0, 0, 0, 0, 0, 0, 0, 0, 0, 0, 0, 0, 0, 0, 0, 0, 0, 0, 0, 0, 0, 0, 0, 0, 0, 0, 0, 0, 0, 0, 0, 0, 0, 0, 0, 0, 0, 0, 0, 0, 0, 0, 0, 0, 0, 0, 0, 0, 0, 0, 0, 0, 0, 0, 0, 0, 0, 0, 0, 0, 0, 1, 0, 0, 0, 0, 0, 0, 0, 0, 0, 0, 0, 0, 0, 0, 0, 0, 0, 0, 0, 0, 0, 0, 0, 0, 0, 0, 0, 0, 0, 0, 0, 1, 1, 1, 1, 1, 1, 1, 1, 1, 1, 1, 1, 1, 1, 1, 1, 1, 1, 1, 1, 1, 1, 1, 1, 1, 1, 1, 1, 1, 1, 1, 1, 1, 1, 1, 1, 1, 1, 1, 1, 1, 1, 1, 1, 1, 1, 1, 1, 1, 1, 1, 1, 1, 1, 1, 1, 1, 1, 1, 1, 1, 1, 1, 1, 0, 0, 0, 0, 0, 0, 0, 0, 0, 0, 0, 0, 0, 0, 0, 0, 0, 0, 0, 0, 0, 0, 0, 0, 0, 0, 0, 0, 0, 0, 0, 0, 3, 2, 3, 2, 2, 3, 3, 3, 2, 3, 3, 3, 3, 2, 2, 2, 2, 2, 2, 2, 2, 2, 2, 2, 2, 2, 2, 2, 2, 3, 3, 3, 3, 3, 3, 3, 3, 3, 3, 3, 3, 2, 4, 4, 4, 4, 4, 4, 4, 4, 4, 4, 4, 4, 4, 4, 4, 4, 4, 4, 4, 4, 4, 4, 4, 4, 4, 4, 4, 4, 4, 4, 4, 4, 4, 4, 4, 4, 4, 4, 4, 4, 4, 4, 4, 4, 4, 4, 4, 4, 4, 4, 4, 4, 4, 4, 4, 4, 4, 4, 4, 4, 2, 2, 2, 2, 2, 2, 2, 2, 2, 2, 2, 2, 2, 2, 2, 2, 2, 2, 2, 2])
_uv = me_cylinder.uv_layers.new(name='UVMap')
_uv.uv.foreach_set('vector', [1.0, 0.9, 1.0, 1.0, 0.9688, 1.0, 0.9688, 0.9, 0.9688, 0.9, 0.9688, 1.0, 0.9375, 1.0, 0.9375, 0.9, 0.9375, 0.9, 0.9375, 1.0, 0.9062, 1.0, 0.9062, 0.9, 0.9062, 0.9, 0.9062, 1.0, 0.875, 1.0, 0.875, 0.9, 0.875, 0.9, 0.875, 1.0, 0.8438, 1.0, 0.8438, 0.9, 0.8438, 0.9, 0.8438, 1.0, 0.8125, 1.0, 0.8125, 0.9, 0.8125, 0.9, 0.8125, 1.0, 0.7812, 1.0, 0.7812, 0.9, 0.7812, 0.9, 0.7812, 1.0, 0.75, 1.0, 0.75, 0.9, 0.75, 0.9, 0.75, 1.0, 0.7188, 1.0, 0.7188, 0.9, 0.7188, 0.9, 0.7188, 1.0, 0.6875, 1.0, 0.6875, 0.9, 0.6875, 0.9, 0.6875, 1.0, 0.6562, 1.0, 0.6563, 0.9, 0.6563, 0.9, 0.6562, 1.0, 0.625, 1.0, 0.625, 0.9, 0.625, 0.9, 0.625, 1.0, 0.5938, 1.0, 0.5938, 0.9, 0.5938, 0.9, 0.5938, 1.0, 0.5625, 1.0, 0.5625, 0.9, 0.5625, 0.9, 0.5625, 1.0, 0.5312, 1.0, 0.5312, 0.9, 0.5312, 0.9, 0.5312, 1.0, 0.5, 1.0, 0.5, 0.9, 0.5, 0.9, 0.5, 1.0, 0.4688, 1.0, 0.4688, 0.9, 0.4688, 0.9, 0.4688, 1.0, 0.4375, 1.0, 0.4375, 0.9, 0.4375, 0.9, 0.4375, 1.0, 0.4062, 1.0, 0.4063, 0.9, 0.4063, 0.9, 0.4062, 1.0, 0.375, 1.0, 0.375, 0.9, 0.375, 0.9, 0.375, 1.0, 0.3438, 1.0, 0.3438, 0.9, 0.3438, 0.9, 0.3438, 1.0, 0.3125, 1.0, 0.3125, 0.9, 0.3125, 0.9, 0.3125, 1.0, 0.2812, 1.0, 0.2812, 0.9, 0.2812, 0.9, 0.2812, 1.0, 0.25, 1.0, 0.25, 0.9, 0.25, 0.9, 0.25, 1.0, 0.2188, 1.0, 0.2188, 0.9, 0.2188, 0.9, 0.2188, 1.0, 0.1875, 1.0, 0.1875, 0.9, 0.1875, 0.9, 0.1875, 1.0, 0.1562, 1.0, 0.1562, 0.9, 0.1562, 0.9, 0.1562, 1.0, 0.125, 1.0, 0.125, 0.9, 0.125, 0.9, 0.125, 1.0, 0.09375, 1.0, 0.09375, 0.9, 0.09375, 0.9, 0.09375, 1.0, 0.0625, 1.0, 0.0625, 0.9, 0.8438, 1.0, 0.875, 1.0, 0.875, 1.0, 0.8438, 1.0, 0.0625, 0.9, 0.0625, 1.0, 0.03125, 1.0, 0.03125, 0.9, 0.03125, 0.9, 0.03125, 1.0, 0.0, 1.0, 0.0, 0.9, 0.9062, 0.5, 0.875, 0.5, 0.875, 0.5, 0.9062, 0.5, 0.03125, 0.5, 0.03125, 0.6, 0.0, 0.6, 0.0, 0.5, 0.03125, 0.6, 0.03125, 0.7, 0.0, 0.7, 0.0, 0.6, 0.03125, 0.7, 0.03125, 0.8, 0.0, 0.8, 0.0, 0.7, 0.03125, 0.8, 0.03125, 0.9, 0.0, 0.9, 0.0, 0.8, 0.0625, 0.5, 0.0625, 0.6, 0.03125, 0.6, 0.03125, 0.5, 0.0625, 0.6, 0.0625, 0.7, 0.03125, 0.7, 0.03125, 0.6, 0.0625, 0.7, 0.0625, 0.8, 0.03125, 0.8, 0.03125, 0.7, 0.0625, 0.8, 0.0625, 0.9, 0.03125, 0.9, 0.03125, 0.8, 0.09375, 0.5, 0.09375, 0.6, 0.0625, 0.6, 0.0625, 0.5, 0.09375, 0.6, 0.09375, 0.7, 0.0625, 0.7, 0.0625, 0.6, 0.09375, 0.7, 0.09375, 0.8, 0.0625, 0.8, 0.0625, 0.7, 0.09375, 0.8, 0.09375, 0.9, 0.0625, 0.9, 0.0625, 0.8, 0.125, 0.5, 0.125, 0.6, 0.09375, 0.6, 0.09375, 0.5, 0.125, 0.6, 0.125, 0.7, 0.09375, 0.7, 0.09375, 0.6, 0.125, 0.7, 0.125, 0.8, 0.09375, 0.8, 0.09375, 0.7, 0.125, 0.8, 0.125, 0.9, 0.09375, 0.9, 0.09375, 0.8, 0.1562, 0.5, 0.1562, 0.6, 0.125, 0.6, 0.125, 0.5, 0.1562, 0.6, 0.1562, 0.7, 0.125, 0.7, 0.125, 0.6, 0.1562, 0.7, 0.1562, 0.8, 0.125, 0.8, 0.125, 0.7, 0.1562, 0.8, 0.1562, 0.9, 0.125, 0.9, 0.125, 0.8, 0.1875, 0.5, 0.1875, 0.6, 0.1562, 0.6, 0.1562, 0.5, 0.1875, 0.6, 0.1875, 0.7, 0.1562, 0.7, 0.1562, 0.6, 0.1875, 0.7, 0.1875, 0.8, 0.1562, 0.8, 0.1562, 0.7, 0.1875, 0.8, 0.1875, 0.9, 0.1562, 0.9, 0.1562, 0.8, 0.2188, 0.5, 0.2188, 0.6, 0.1875, 0.6, 0.1875, 0.5, 0.2188, 0.6, 0.2188, 0.7, 0.1875, 0.7, 0.1875, 0.6, 0.2188, 0.7, 0.2188, 0.8, 0.1875, 0.8, 0.1875, 0.7, 0.2188, 0.8, 0.2188, 0.9, 0.1875, 0.9, 0.1875, 0.8, 0.25, 0.5, 0.25, 0.6, 0.2188, 0.6, 0.2188, 0.5, 0.25, 0.6, 0.25, 0.7, 0.2188, 0.7, 0.2188, 0.6, 0.25, 0.7, 0.25, 0.8, 0.2188, 0.8, 0.2188, 0.7, 0.25, 0.8, 0.25, 0.9, 0.2188, 0.9, 0.2188, 0.8, 0.2812, 0.5, 0.2812, 0.6, 0.25, 0.6, 0.25, 0.5, 0.2812, 0.6, 0.2812, 0.7, 0.25, 0.7, 0.25, 0.6, 0.2812, 0.7, 0.2812, 0.8, 0.25, 0.8, 0.25, 0.7, 0.2812, 0.8, 0.2812, 0.9, 0.25, 0.9, 0.25, 0.8, 0.3125, 0.5, 0.3125, 0.6, 0.2812, 0.6, 0.2812, 0.5, 0.3125, 0.6, 0.3125, 0.7, 0.2812, 0.7, 0.2812, 0.6, 0.3125, 0.7, 0.3125, 0.8, 0.2812, 0.8, 0.2812, 0.7, 0.3125, 0.8, 0.3125, 0.9, 0.2812, 0.9, 0.2812, 0.8, 0.3438, 0.5, 0.3438, 0.6, 0.3125, 0.6, 0.3125, 0.5, 0.3438, 0.6, 0.3438, 0.7, 0.3125, 0.7, 0.3125, 0.6, 0.3438, 0.7, 0.3438, 0.8, 0.3125, 0.8, 0.3125, 0.7, 0.3438, 0.8, 0.3438, 0.9, 0.3125, 0.9, 0.3125, 0.8, 0.375, 0.5, 0.375, 0.6, 0.3438, 0.6, 0.3438, 0.5, 0.375, 0.6, 0.375, 0.7, 0.3438, 0.7, 0.3438, 0.6, 0.375, 0.7, 0.375, 0.8, 0.3438, 0.8, 0.3438, 0.7, 0.375, 0.8, 0.375, 0.9, 0.3438, 0.9, 0.3438, 0.8, 0.4062, 0.5, 0.4062, 0.6, 0.375, 0.6, 0.375, 0.5, 0.4062, 0.6, 0.4062, 0.7, 0.375, 0.7, 0.375, 0.6, 0.4062, 0.7, 0.4063, 0.8, 0.375, 0.8, 0.375, 0.7, 0.4063, 0.8, 0.4063, 0.9, 0.375, 0.9, 0.375, 0.8, 0.4375, 0.5, 0.4375, 0.6, 0.4062, 0.6, 0.4062, 0.5, 0.4375, 0.6, 0.4375, 0.7, 0.4062, 0.7, 0.4062, 0.6, 0.4375, 0.7, 0.4375, 0.8, 0.4063, 0.8, 0.4062, 0.7, 0.4375, 0.8, 0.4375, 0.9, 0.4063, 0.9, 0.4063, 0.8, 0.4688, 0.5, 0.4688, 0.6, 0.4375, 0.6, 0.4375, 0.5, 0.4688, 0.6, 0.4687, 0.7, 0.4375, 0.7, 0.4375, 0.6, 0.4687, 0.7, 0.4688, 0.8, 0.4375, 0.8, 0.4375, 0.7, 0.4688, 0.8, 0.4688, 0.9, 0.4375, 0.9, 0.4375, 0.8, 0.5, 0.5, 0.5, 0.6, 0.4688, 0.6, 0.4688, 0.5, 0.5, 0.6, 0.5, 0.7, 0.4687, 0.7, 0.4688, 0.6, 0.5, 0.7, 0.5, 0.8, 0.4688, 0.8, 0.4687, 0.7, 0.5, 0.8, 0.5, 0.9, 0.4688, 0.9, 0.4688, 0.8, 0.5312, 0.5, 0.5312, 0.6, 0.5, 0.6, 0.5, 0.5, 0.5312, 0.6, 0.5312, 0.7, 0.5, 0.7, 0.5, 0.6, 0.5312, 0.7, 0.5312, 0.8, 0.5, 0.8, 0.5, 0.7, 0.5312, 0.8, 0.5312, 0.9, 0.5, 0.9, 0.5, 0.8, 0.5625, 0.5, 0.5625, 0.6, 0.5312, 0.6, 0.5312, 0.5, 0.5625, 0.6, 0.5625, 0.7, 0.5312, 0.7, 0.5312, 0.6, 0.5625, 0.7, 0.5625, 0.8, 0.5312, 0.8, 0.5312, 0.7, 0.5625, 0.8, 0.5625, 0.9, 0.5312, 0.9, 0.5312, 0.8, 0.5938, 0.5, 0.5938, 0.6, 0.5625, 0.6, 0.5625, 0.5, 0.5938, 0.6, 0.5938, 0.7, 0.5625, 0.7, 0.5625, 0.6, 0.5938, 0.7, 0.5938, 0.8, 0.5625, 0.8, 0.5625, 0.7, 0.5938, 0.8, 0.5938, 0.9, 0.5625, 0.9, 0.5625, 0.8, 0.625, 0.5, 0.625, 0.6, 0.5938, 0.6, 0.5938, 0.5, 0.625, 0.6, 0.625, 0.7, 0.5938, 0.7, 0.5938, 0.6, 0.625, 0.7, 0.625, 0.8, 0.5938, 0.8, 0.5938, 0.7, 0.625, 0.8, 0.625, 0.9, 0.5938, 0.9, 0.5938, 0.8, 0.6562, 0.5, 0.6562, 0.6, 0.625, 0.6, 0.625, 0.5, 0.6562, 0.6, 0.6562, 0.7, 0.625, 0.7, 0.625, 0.6, 0.6562, 0.7, 0.6563, 0.8, 0.625, 0.8, 0.625, 0.7, 0.6563, 0.8, 0.6563, 0.9, 0.625, 0.9, 0.625, 0.8, 0.6875, 0.5, 0.6875, 0.6, 0.6562, 0.6, 0.6562, 0.5, 0.6875, 0.6, 0.6875, 0.7, 0.6562, 0.7, 0.6562, 0.6, 0.6875, 0.7, 0.6875, 0.8, 0.6563, 0.8, 0.6562, 0.7, 0.6875, 0.8, 0.6875, 0.9, 0.6563, 0.9, 0.6563, 0.8, 0.7188, 0.5, 0.7188, 0.6, 0.6875, 0.6, 0.6875, 0.5, 0.7188, 0.6, 0.7188, 0.7, 0.6875, 0.7, 0.6875, 0.6, 0.7188, 0.7, 0.7188, 0.8, 0.6875, 0.8, 0.6875, 0.7, 0.7188, 0.8, 0.7188, 0.9, 0.6875, 0.9, 0.6875, 0.8, 0.75, 0.5, 0.75, 0.6, 0.7188, 0.6, 0.7188, 0.5, 0.75, 0.6, 0.75, 0.7, 0.7188, 0.7, 0.7188, 0.6, 0.75, 0.7, 0.75, 0.8, 0.7188, 0.8, 0.7188, 0.7, 0.75, 0.8, 0.75, 0.9, 0.7188, 0.9, 0.7188, 0.8, 0.7812, 0.5, 0.7812, 0.6, 0.75, 0.6, 0.75, 0.5, 0.7812, 0.6, 0.7812, 0.7, 0.75, 0.7, 0.75, 0.6, 0.7812, 0.7, 0.7812, 0.8, 0.75, 0.8, 0.75, 0.7, 0.7812, 0.8, 0.7812, 0.9, 0.75, 0.9, 0.75, 0.8, 0.8125, 0.5, 0.8125, 0.6, 0.7812, 0.6, 0.7812, 0.5, 0.8125, 0.6, 0.8125, 0.7, 0.7812, 0.7, 0.7812, 0.6, 0.8125, 0.7, 0.8125, 0.8, 0.7812, 0.8, 0.7812, 0.7, 0.8125, 0.8, 0.8125, 0.9, 0.7812, 0.9, 0.7812, 0.8, 0.8438, 0.5, 0.8438, 0.6, 0.8125, 0.6, 0.8125, 0.5, 0.8438, 0.6, 0.8437, 0.7, 0.8125, 0.7, 0.8125, 0.6, 0.8437, 0.7, 0.8438, 0.8, 0.8125, 0.8, 0.8125, 0.7, 0.8438, 0.8, 0.8438, 0.9, 0.8125, 0.9, 0.8125, 0.8, 0.875, 0.5, 0.875, 0.6, 0.8438, 0.6, 0.8438, 0.5, 0.875, 0.6, 0.875, 0.7, 0.8437, 0.7, 0.8438, 0.6, 0.875, 0.7, 0.875, 0.8, 0.8438, 0.8, 0.8437, 0.7, 0.875, 0.8, 0.875, 0.9, 0.8438, 0.9, 0.8438, 0.8, 0.9062, 0.5, 0.9062, 0.6, 0.875, 0.6, 0.875, 0.5, 0.9062, 0.6, 0.9062, 0.7, 0.875, 0.7, 0.875, 0.6, 0.9062, 0.7, 0.9062, 0.8, 0.875, 0.8, 0.875, 0.7, 0.9062, 0.8, 0.9062, 0.9, 0.875, 0.9, 0.875, 0.8, 0.9375, 0.5, 0.9375, 0.6, 0.9062, 0.6, 0.9062, 0.5, 0.9375, 0.6, 0.9375, 0.7, 0.9062, 0.7, 0.9062, 0.6, 0.9375, 0.7, 0.9375, 0.8, 0.9062, 0.8, 0.9062, 0.7, 0.9375, 0.8, 0.9375, 0.9, 0.9062, 0.9, 0.9062, 0.8, 0.9688, 0.5, 0.9688, 0.6, 0.9375, 0.6, 0.9375, 0.5, 0.9688, 0.6, 0.9688, 0.7, 0.9375, 0.7, 0.9375, 0.6, 0.9688, 0.7, 0.9688, 0.8, 0.9375, 0.8, 0.9375, 0.7, 0.9688, 0.8, 0.9688, 0.9, 0.9375, 0.9, 0.9375, 0.8, 1.0, 0.5, 1.0, 0.6, 0.9688, 0.6, 0.9688, 0.5, 1.0, 0.6, 1.0, 0.7, 0.9688, 0.7, 0.9688, 0.6, 1.0, 0.7, 1.0, 0.8, 0.9688, 0.8, 0.9688, 0.7, 1.0, 0.8, 1.0, 0.9, 0.9688, 0.9, 0.9688, 0.8, 0.8125, 0.5, 0.7812, 0.5, 0.7812, 0.5, 0.8125, 0.5, 0.625, 0.5, 0.5938, 0.5, 0.5938, 0.5, 0.625, 0.5, 0.3438, 0.5, 0.3125, 0.5, 0.3125, 0.5, 0.3438, 0.5, 0.0625, 0.5, 0.03125, 0.5, 0.03125, 0.5, 0.0625, 0.5, 0.75, 0.5, 0.7188, 0.5, 0.7188, 0.5, 0.75, 0.5, 0.4688, 0.5, 0.4375, 0.5, 0.4375, 0.5, 0.4688, 0.5, 0.1875, 0.5, 0.1562, 0.5, 0.1562, 0.5, 0.1875, 0.5, 0.875, 0.5, 0.8438, 0.5, 0.8438, 0.5, 0.875, 0.5, 0.5938, 0.5, 0.5625, 0.5, 0.5625, 0.5, 0.5938, 0.5, 0.3125, 0.5, 0.2812, 0.5, 0.2812, 0.5, 0.3125, 0.5, 1.0, 0.5, 0.9688, 0.5, 0.9688, 0.5, 1.0, 0.5, 0.03125, 0.5, 0.0, 0.5, 0.0, 0.5, 0.03125, 0.5, 0.7188, 0.5, 0.6875, 0.5, 0.6875, 0.5, 0.7188, 0.5, 0.4375, 0.5, 0.4062, 0.5, 0.4062, 0.5, 0.4375, 0.5, 0.1562, 0.5, 0.125, 0.5, 0.125, 0.5, 0.1562, 0.5, 0.8438, 0.5, 0.8125, 0.5, 0.8125, 0.5, 0.8438, 0.5, 0.5625, 0.5, 0.5312, 0.5, 0.5312, 0.5, 0.5625, 0.5, 0.2812, 0.5, 0.25, 0.5, 0.25, 0.5, 0.2812, 0.5, 0.9688, 0.5, 0.9375, 0.5, 0.9375, 0.5, 0.9688, 0.5, 0.6875, 0.5, 0.6562, 0.5, 0.6562, 0.5, 0.6875, 0.5, 0.4062, 0.5, 0.375, 0.5, 0.375, 0.5, 0.4062, 0.5, 0.125, 0.5, 0.09375, 0.5, 0.09375, 0.5, 0.125, 0.5, 0.8125, 0.5, 0.7812, 0.5, 0.7812, 0.5, 0.8125, 0.5, 0.5312, 0.5, 0.5, 0.5, 0.5, 0.5, 0.5312, 0.5, 0.25, 0.5, 0.2188, 0.5, 0.2188, 0.5, 0.25, 0.5, 0.9375, 0.5, 0.9062, 0.5, 0.9062, 0.5, 0.9375, 0.5, 0.6562, 0.5, 0.625, 0.5, 0.625, 0.5, 0.6562, 0.5, 0.375, 0.5, 0.3438, 0.5, 0.3438, 0.5, 0.375, 0.5, 0.09375, 0.5, 0.0625, 0.5, 0.0625, 0.5, 0.09375, 0.5, 0.7812, 0.5, 0.75, 0.5, 0.75, 0.5, 0.7812, 0.5, 0.5, 0.5, 0.4688, 0.5, 0.4688, 0.5, 0.5, 0.5, 0.2188, 0.5, 0.1875, 0.5, 0.1875, 0.5, 0.2188, 0.5, 0.75, 0.49, 0.7968, 0.4854, 0.8418, 0.4717, 0.8833, 0.4496, 0.9197, 0.4197, 0.9496, 0.3833, 0.9717, 0.3418, 0.9854, 0.2968, 0.99, 0.25, 0.9854, 0.2032, 0.9717, 0.1582, 0.9496, 0.1167, 0.9197, 0.08029, 0.8833, 0.05045, 0.8418, 0.02827, 0.7968, 0.01461, 0.75, 0.01, 0.7032, 0.01461, 0.6582, 0.02827, 0.6167, 0.05045, 0.5803, 0.08029, 0.5504, 0.1167, 0.5283, 0.1582, 0.5146, 0.2032, 0.51, 0.25, 0.5146, 0.2968, 0.5283, 0.3418, 0.5504, 0.3833, 0.5803, 0.4197, 0.6167, 0.4496, 0.6582, 0.4717, 0.7032, 0.4854, 0.375, 0.5, 0.3438, 0.5, 0.3438, 0.5, 0.375, 0.5, 0.7812, 0.5, 0.75, 0.5, 0.75, 0.5, 0.7812, 0.5, 0.3438, 0.5, 0.3125, 0.5, 0.3125, 0.5, 0.3438, 0.5, 0.75, 0.5, 0.7188, 0.5, 0.7188, 0.5, 0.75, 0.5, 0.3125, 0.5, 0.2812, 0.5, 0.2812, 0.5, 0.3125, 0.5, 0.7188, 0.5, 0.6875, 0.5, 0.6875, 0.5, 0.7188, 0.5, 0.2812, 0.5, 0.25, 0.5, 0.25, 0.5, 0.2812, 0.5, 0.6875, 0.5, 0.6562, 0.5, 0.6562, 0.5, 0.6875, 0.5, 0.25, 0.5, 0.2188, 0.5, 0.2188, 0.5, 0.25, 0.5, 0.6562, 0.5, 0.625, 0.5, 0.625, 0.5, 0.6562, 0.5, 0.2188, 0.5, 0.1875, 0.5, 0.1875, 0.5, 0.2188, 0.5, 0.625, 0.5, 0.5938, 0.5, 0.5938, 0.5, 0.625, 0.5, 0.1875, 0.5, 0.1562, 0.5, 0.1562, 0.5, 0.1875, 0.5, 0.5938, 0.5, 0.5625, 0.5, 0.5625, 0.5, 0.5938, 0.5, 1.0, 0.5, 0.9688, 0.5, 0.9688, 0.5, 1.0, 0.5, 0.1562, 0.5, 0.125, 0.5, 0.125, 0.5, 0.1562, 0.5, 0.5625, 0.5, 0.5312, 0.5, 0.5312, 0.5, 0.5625, 0.5, 0.9688, 0.5, 0.9375, 0.5, 0.9375, 0.5, 0.9688, 0.5, 0.125, 0.5, 0.09375, 0.5, 0.09375, 0.5, 0.125, 0.5, 0.5312, 0.5, 0.5, 0.5, 0.5, 0.5, 0.5312, 0.5, 0.9375, 0.5, 0.9062, 0.5, 0.9062, 0.5, 0.9375, 0.5, 0.09375, 0.5, 0.0625, 0.5, 0.0625, 0.5, 0.09375, 0.5, 0.5, 0.5, 0.4688, 0.5, 0.4688, 0.5, 0.5, 0.5, 0.9062, 0.5, 0.875, 0.5, 0.875, 0.5, 0.9062, 0.5, 0.0625, 0.5, 0.03125, 0.5, 0.03125, 0.5, 0.0625, 0.5, 0.4688, 0.5, 0.4375, 0.5, 0.4375, 0.5, 0.4688, 0.5, 0.875, 0.5, 0.8438, 0.5, 0.8438, 0.5, 0.875, 0.5, 0.03125, 0.5, 0.0, 0.5, 0.0, 0.5, 0.03125, 0.5, 0.4375, 0.5, 0.4062, 0.5, 0.4062, 0.5, 0.4375, 0.5, 0.8438, 0.5, 0.8125, 0.5, 0.8125, 0.5, 0.8438, 0.5, 0.4062, 0.5, 0.375, 0.5, 0.375, 0.5, 0.4062, 0.5, 0.4062, 0.5, 0.375, 0.5, 0.375, 0.5, 0.4062, 0.5, 0.8438, 0.5, 0.8125, 0.5, 0.8125, 0.5, 0.8438, 0.5, 0.4375, 0.5, 0.4062, 0.5, 0.4062, 0.5, 0.4375, 0.5, 0.03125, 0.5, 0.0, 0.5, 0.0, 0.5, 0.03125, 0.5, 0.875, 0.5, 0.8438, 0.5, 0.8438, 0.5, 0.875, 0.5, 0.4688, 0.5, 0.4375, 0.5, 0.4375, 0.5, 0.4688, 0.5, 0.0625, 0.5, 0.03125, 0.5, 0.03125, 0.5, 0.0625, 0.5, 0.9062, 0.5, 0.875, 0.5, 0.875, 0.5, 0.9062, 0.5, 0.5, 0.5, 0.4688, 0.5, 0.4688, 0.5, 0.5, 0.5, 0.09375, 0.5, 0.0625, 0.5, 0.0625, 0.5, 0.09375, 0.5, 0.9375, 0.5, 0.9062, 0.5, 0.9062, 0.5, 0.9375, 0.5, 0.5312, 0.5, 0.5, 0.5, 0.5, 0.5, 0.5312, 0.5, 0.125, 0.5, 0.09375, 0.5, 0.09375, 0.5, 0.125, 0.5, 0.9688, 0.5, 0.9375, 0.5, 0.9375, 0.5, 0.9688, 0.5, 0.5625, 0.5, 0.5312, 0.5, 0.5312, 0.5, 0.5625, 0.5, 0.1562, 0.5, 0.125, 0.5, 0.125, 0.5, 0.1562, 0.5, 1.0, 0.5, 0.9688, 0.5, 0.9688, 0.5, 1.0, 0.5, 0.5938, 0.5, 0.5625, 0.5, 0.5625, 0.5, 0.5938, 0.5, 0.1875, 0.5, 0.1562, 0.5, 0.1562, 0.5, 0.1875, 0.5, 0.625, 0.5, 0.5938, 0.5, 0.5938, 0.5, 0.625, 0.5, 0.2188, 0.5, 0.1875, 0.5, 0.1875, 0.5, 0.2188, 0.5, 0.6562, 0.5, 0.625, 0.5, 0.625, 0.5, 0.6562, 0.5, 0.25, 0.5, 0.2188, 0.5, 0.2188, 0.5, 0.25, 0.5, 0.6875, 0.5, 0.6562, 0.5, 0.6562, 0.5, 0.6875, 0.5, 0.2812, 0.5, 0.25, 0.5, 0.25, 0.5, 0.2812, 0.5, 0.7188, 0.5, 0.6875, 0.5, 0.6875, 0.5, 0.7188, 0.5, 0.3125, 0.5, 0.2812, 0.5, 0.2812, 0.5, 0.3125, 0.5, 0.75, 0.5, 0.7188, 0.5, 0.7188, 0.5, 0.75, 0.5, 0.3438, 0.5, 0.3125, 0.5, 0.3125, 0.5, 0.3438, 0.5, 0.7812, 0.5, 0.75, 0.5, 0.75, 0.5, 0.7812, 0.5, 0.375, 0.5, 0.3438, 0.5, 0.3438, 0.5, 0.375, 0.5, 0.8125, 0.5, 0.7812, 0.5, 0.7812, 0.5, 0.8125, 0.5, 0.2968, 0.4854, 0.25, 0.49, 0.2032, 0.4854, 0.1582, 0.4717, 0.1167, 0.4496, 0.08029, 0.4197, 0.05045, 0.3833, 0.02827, 0.3418, 0.01461, 0.2968, 0.01, 0.25, 0.01461, 0.2032, 0.02827, 0.1582, 0.05045, 0.1167, 0.08029, 0.08029, 0.1167, 0.05045, 0.1582, 0.02827, 0.2032, 0.01461, 0.25, 0.01, 0.2968, 0.01461, 0.3418, 0.02827, 0.3833, 0.05045, 0.4197, 0.08029, 0.4496, 0.1167, 0.4717, 0.1582, 0.4854, 0.2032, 0.49, 0.25, 0.4854, 0.2968, 0.4717, 0.3418, 0.4496, 0.3833, 0.4197, 0.4197, 0.3833, 0.4496, 0.3418, 0.4717, 0.5625, 1.0, 0.5938, 1.0, 0.5938, 1.0, 0.5625, 1.0, 0.2812, 1.0, 0.3125, 1.0, 0.3125, 1.0, 0.2812, 1.0, 0.9688, 1.0, 1.0, 1.0, 1.0, 1.0, 0.9688, 1.0, 0.0, 1.0, 0.03125, 1.0, 0.03125, 1.0, 0.0, 1.0, 0.6875, 1.0, 0.7188, 1.0, 0.7188, 1.0, 0.6875, 1.0, 0.4062, 1.0, 0.4375, 1.0, 0.4375, 1.0, 0.4062, 1.0, 0.125, 1.0, 0.1562, 1.0, 0.1562, 1.0, 0.125, 1.0, 0.8125, 1.0, 0.8438, 1.0, 0.8438, 1.0, 0.8125, 1.0, 0.5312, 1.0, 0.5625, 1.0, 0.5625, 1.0, 0.5312, 1.0, 0.25, 1.0, 0.2812, 1.0, 0.2812, 1.0, 0.25, 1.0, 0.9375, 1.0, 0.9688, 1.0, 0.9688, 1.0, 0.9375, 1.0, 0.6562, 1.0, 0.6875, 1.0, 0.6875, 1.0, 0.6562, 1.0, 0.375, 1.0, 0.4062, 1.0, 0.4062, 1.0, 0.375, 1.0, 0.09375, 1.0, 0.125, 1.0, 0.125, 1.0, 0.09375, 1.0, 0.7812, 1.0, 0.8125, 1.0, 0.8125, 1.0, 0.7812, 1.0, 0.5, 1.0, 0.5312, 1.0, 0.5312, 1.0, 0.5, 1.0, 0.2188, 1.0, 0.25, 1.0, 0.25, 1.0, 0.2188, 1.0, 0.9062, 1.0, 0.9375, 1.0, 0.9375, 1.0, 0.9062, 1.0, 0.625, 1.0, 0.6562, 1.0, 0.6562, 1.0, 0.625, 1.0, 0.3438, 1.0, 0.375, 1.0, 0.375, 1.0, 0.3438, 1.0, 0.0625, 1.0, 0.09375, 1.0, 0.09375, 1.0, 0.0625, 1.0, 0.75, 1.0, 0.7812, 1.0, 0.7812, 1.0, 0.75, 1.0, 0.4688, 1.0, 0.5, 1.0, 0.5, 1.0, 0.4688, 1.0, 0.1875, 1.0, 0.2188, 1.0, 0.2188, 1.0, 0.1875, 1.0, 0.875, 1.0, 0.9062, 1.0, 0.9062, 1.0, 0.875, 1.0, 0.5938, 1.0, 0.625, 1.0, 0.625, 1.0, 0.5938, 1.0, 0.3125, 1.0, 0.3438, 1.0, 0.3438, 1.0, 0.3125, 1.0, 0.03125, 1.0, 0.0625, 1.0, 0.0625, 1.0, 0.03125, 1.0, 0.7188, 1.0, 0.75, 1.0, 0.75, 1.0, 0.7188, 1.0, 0.4375, 1.0, 0.4688, 1.0, 0.4688, 1.0, 0.4375, 1.0, 0.1562, 1.0, 0.1875, 1.0, 0.1875, 1.0, 0.1562, 1.0, 0.625, 0.5142, 0.6261, 0.5088, 0.6292, 0.5042, 0.6338, 0.5011, 0.6392, 0.5, 0.8608, 0.5, 0.8662, 0.5011, 0.8708, 0.5042, 0.8739, 0.5088, 0.875, 0.5142, 0.875, 0.7358, 0.8739, 0.7412, 0.8708, 0.7458, 0.8662, 0.7489, 0.8608, 0.75, 0.6392, 0.75, 0.6338, 0.7489, 0.6292, 0.7458, 0.6261, 0.7412, 0.625, 0.7358, 0.4033, 0.5142, 0.5509, 0.5142, 0.5509, 0.7358, 0.4033, 0.7358, 0.5509, 0.01422, 0.625, 0.01422, 0.625, 0.2358, 0.5509, 0.2358, 0.4033, 0.7642, 0.5509, 0.7642, 0.5509, 0.9858, 0.4033, 0.9858, 0.4033, 0.2642, 0.5509, 0.2642, 0.5509, 0.4858, 0.4033, 0.4858, 0.5509, 0.7642, 0.625, 0.7642, 0.625, 0.9858, 0.5509, 0.9858, 0.5509, 0.5142, 0.625, 0.5142, 0.625, 0.7358, 0.5509, 0.7358, 0.5509, 0.2642, 0.625, 0.2642, 0.625, 0.4858, 0.5509, 0.4858, 0.125, 0.5142, 0.1261, 0.5088, 0.1292, 0.5042, 0.1338, 0.5011, 0.1392, 0.5, 0.3608, 0.5, 0.3662, 0.5011, 0.3708, 0.5042, 0.3739, 0.5088, 0.375, 0.5142, 0.375, 0.7358, 0.3739, 0.7412, 0.3708, 0.7458, 0.3662, 0.7489, 0.3608, 0.75, 0.1392, 0.75, 0.1338, 0.7489, 0.1292, 0.7458, 0.1261, 0.7412, 0.125, 0.7358, 0.5509, 0.9858, 0.625, 0.9858, 0.625, 0.9912, 0.5509, 0.9912, 0.5509, 0.9912, 0.625, 0.9912, 0.625, 1.0, 0.5509, 1.0, 0.5509, 0.0, 0.625, 0.0, 0.625, 0.008778, 0.5509, 0.008778, 0.5509, 0.008778, 0.625, 0.008778, 0.625, 0.01422, 0.5509, 0.01422, 0.4033, 0.2642, 0.375, 0.2642, 0.375, 0.2588, 0.4033, 0.2588, 0.4033, 0.2588, 0.375, 0.2588, 0.375, 0.25, 0.4033, 0.25, 0.4033, 0.25, 0.375, 0.25, 0.375, 0.2412, 0.4033, 0.2412, 0.4033, 0.2412, 0.375, 0.2412, 0.375, 0.2358, 0.4033, 0.2358, 0.4033, 0.5142, 0.375, 0.5142, 0.375, 0.5088, 0.4033, 0.5088, 0.4033, 0.5088, 0.375, 0.5088, 0.375, 0.5, 0.4033, 0.5, 0.4033, 0.5, 0.375, 0.5, 0.375, 0.4912, 0.4033, 0.4912, 0.4033, 0.4912, 0.375, 0.4912, 0.375, 0.4858, 0.4033, 0.4858, 0.4033, 0.7642, 0.375, 0.7642, 0.375, 0.7588, 0.4033, 0.7588, 0.4033, 0.7588, 0.375, 0.7588, 0.375, 0.75, 0.4033, 0.75, 0.4033, 0.75, 0.375, 0.75, 0.375, 0.7412, 0.4033, 0.7412, 0.4033, 0.7412, 0.375, 0.7412, 0.375, 0.7358, 0.4033, 0.7358, 0.4033, 0.9858, 0.5509, 0.9858, 0.5509, 0.9912, 0.4033, 0.9912, 0.4033, 0.9912, 0.5509, 0.9912, 0.5509, 1.0, 0.4033, 1.0, 0.4033, 0.0, 0.5509, 0.0, 0.5509, 0.008778, 0.4033, 0.008778, 0.4033, 0.008778, 0.5509, 0.008778, 0.5509, 0.01422, 0.4033, 0.01422, 0.625, 0.2642, 0.5509, 0.2642, 0.5509, 0.2588, 0.625, 0.2588, 0.625, 0.2588, 0.5509, 0.2588, 0.5509, 0.25, 0.625, 0.25, 0.625, 0.25, 0.5509, 0.25, 0.5509, 0.2412, 0.625, 0.2412, 0.625, 0.2412, 0.5509, 0.2412, 0.5509, 0.2358, 0.625, 0.2358, 0.625, 0.5142, 0.5509, 0.5142, 0.5509, 0.5088, 0.625, 0.5088, 0.625, 0.5088, 0.5509, 0.5088, 0.5509, 0.5, 0.625, 0.5, 0.625, 0.5, 0.5509, 0.5, 0.5509, 0.4912, 0.625, 0.4912, 0.625, 0.4912, 0.5509, 0.4912, 0.5509, 0.4858, 0.625, 0.4858, 0.625, 0.7642, 0.5509, 0.7642, 0.5509, 0.7588, 0.625, 0.7588, 0.625, 0.7588, 0.5509, 0.7588, 0.5509, 0.75, 0.625, 0.75, 0.625, 0.75, 0.5509, 0.75, 0.5509, 0.7412, 0.625, 0.7412, 0.625, 0.7412, 0.5509, 0.7412, 0.5509, 0.7358, 0.625, 0.7358, 0.4033, 0.01422, 0.5509, 0.01422, 0.5509, 0.2358, 0.4033, 0.2358, 0.375, 0.0, 0.625, 0.0, 0.625, 0.25, 0.375, 0.25, 0.375, 0.25, 0.625, 0.25, 0.625, 0.5, 0.375, 0.5, 0.375, 0.5, 0.625, 0.5, 0.625, 0.75, 0.375, 0.75, 0.375, 0.75, 0.625, 0.75, 0.625, 1.0, 0.375, 1.0, 0.125, 0.5, 0.375, 0.5, 0.375, 0.75, 0.125, 0.75, 0.625, 0.5, 0.875, 0.5, 0.875, 0.75, 0.625, 0.75, 0.375, 0.0, 0.625, 0.0, 0.625, 0.25, 0.375, 0.25, 0.375, 0.25, 0.625, 0.25, 0.625, 0.5, 0.375, 0.5, 0.375, 0.5, 0.625, 0.5, 0.625, 0.75, 0.375, 0.75, 0.375, 0.75, 0.625, 0.75, 0.625, 1.0, 0.375, 1.0, 0.125, 0.5, 0.375, 0.5, 0.375, 0.75, 0.125, 0.75, 0.625, 0.5, 0.875, 0.5, 0.875, 0.75, 0.625, 0.75, 0.375, 0.0, 0.625, 0.0, 0.625, 0.25, 0.375, 0.25, 0.375, 0.25, 0.625, 0.25, 0.625, 0.5, 0.375, 0.5, 0.375, 0.5, 0.625, 0.5, 0.625, 0.75, 0.375, 0.75, 0.375, 0.75, 0.625, 0.75, 0.625, 1.0, 0.375, 1.0, 0.125, 0.5, 0.375, 0.5, 0.375, 0.75, 0.125, 0.75, 0.625, 0.5, 0.875, 0.5, 0.875, 0.75, 0.625, 0.75, 0.375, 0.0, 0.625, 0.0, 0.625, 0.25, 0.375, 0.25, 0.375, 0.25, 0.625, 0.25, 0.625, 0.5, 0.375, 0.5, 0.375, 0.5, 0.625, 0.5, 0.625, 0.75, 0.375, 0.75, 0.375, 0.75, 0.625, 0.75, 0.625, 1.0, 0.375, 1.0, 0.125, 0.5, 0.375, 0.5, 0.375, 0.75, 0.125, 0.75, 0.625, 0.5, 0.875, 0.5, 0.875, 0.75, 0.625, 0.75, 0.375, 0.0, 0.625, 0.0, 0.625, 0.25, 0.375, 0.25, 0.375, 0.25, 0.625, 0.25, 0.625, 0.5, 0.375, 0.5, 0.375, 0.5, 0.625, 0.5, 0.625, 0.75, 0.375, 0.75, 0.375, 0.75, 0.625, 0.75, 0.625, 1.0, 0.375, 1.0, 0.125, 0.5, 0.375, 0.5, 0.375, 0.75, 0.125, 0.75, 0.625, 0.5, 0.875, 0.5, 0.875, 0.75, 0.625, 0.75, 0.375, 0.0, 0.625, 0.0, 0.625, 0.25, 0.375, 0.25, 0.375, 0.25, 0.625, 0.25, 0.625, 0.5, 0.375, 0.5, 0.375, 0.5, 0.625, 0.5, 0.625, 0.75, 0.375, 0.75, 0.375, 0.75, 0.625, 0.75, 0.625, 1.0, 0.375, 1.0, 0.125, 0.5, 0.375, 0.5, 0.375, 0.75, 0.125, 0.75, 0.625, 0.5, 0.875, 0.5, 0.875, 0.75, 0.625, 0.75, 0.375, 0.0, 0.625, 0.0, 0.625, 0.25, 0.375, 0.25, 0.375, 0.25, 0.625, 0.25, 0.625, 0.5, 0.375, 0.5, 0.375, 0.5, 0.625, 0.5, 0.625, 0.75, 0.375, 0.75, 0.375, 0.75, 0.625, 0.75, 0.625, 1.0, 0.375, 1.0, 0.125, 0.5, 0.375, 0.5, 0.375, 0.75, 0.125, 0.75, 0.625, 0.5, 0.875, 0.5, 0.875, 0.75, 0.625, 0.75, 0.375, 0.0, 0.625, 0.0, 0.625, 0.25, 0.375, 0.25, 0.375, 0.25, 0.625, 0.25, 0.625, 0.5, 0.375, 0.5, 0.375, 0.5, 0.625, 0.5, 0.625, 0.75, 0.375, 0.75, 0.375, 0.75, 0.625, 0.75, 0.625, 1.0, 0.375, 1.0, 0.125, 0.5, 0.375, 0.5, 0.375, 0.75, 0.125, 0.75, 0.625, 0.5, 0.875, 0.5, 0.875, 0.75, 0.625, 0.75, 0.375, 0.0, 0.625, 0.0, 0.625, 0.25, 0.375, 0.25, 0.375, 0.25, 0.625, 0.25, 0.625, 0.5, 0.375, 0.5, 0.375, 0.5, 0.625, 0.5, 0.625, 0.75, 0.375, 0.75, 0.375, 0.75, 0.625, 0.75, 0.625, 1.0, 0.375, 1.0, 0.125, 0.5, 0.375, 0.5, 0.375, 0.75, 0.125, 0.75, 0.625, 0.5, 0.875, 0.5, 0.875, 0.75, 0.625, 0.75, 0.375, 0.0, 0.625, 0.0, 0.625, 0.25, 0.375, 0.25, 0.375, 0.25, 0.625, 0.25, 0.625, 0.5, 0.375, 0.5, 0.375, 0.5, 0.625, 0.5, 0.625, 0.75, 0.375, 0.75, 0.375, 0.75, 0.625, 0.75, 0.625, 1.0, 0.375, 1.0, 0.125, 0.5, 0.375, 0.5, 0.375, 0.75, 0.125, 0.75, 0.625, 0.5, 0.875, 0.5, 0.875, 0.75, 0.625, 0.75, 0.375, 0.01422, 0.4033, 0.01422, 0.4033, 0.2358, 0.375, 0.2358, 0.375, 0.008778, 0.4033, 0.008778, 0.4033, 0.01422, 0.375, 0.01422, 0.375, 0.0, 0.4033, 0.0, 0.4033, 0.008778, 0.375, 0.008778, 0.375, 0.9912, 0.4033, 0.9912, 0.4033, 1.0, 0.375, 1.0, 0.375, 0.9858, 0.4033, 0.9858, 0.4033, 0.9912, 0.375, 0.9912, 0.5509, 0.7412, 0.4033, 0.7412, 0.4033, 0.7358, 0.5509, 0.7358, 0.5509, 0.75, 0.4033, 0.75, 0.4033, 0.7412, 0.5509, 0.7412, 0.5509, 0.7588, 0.4033, 0.7588, 0.4033, 0.75, 0.5509, 0.75, 0.5509, 0.7642, 0.4033, 0.7642, 0.4033, 0.7588, 0.5509, 0.7588, 0.5509, 0.4912, 0.4033, 0.4912, 0.4033, 0.4858, 0.5509, 0.4858, 0.5509, 0.5, 0.4033, 0.5, 0.4033, 0.4912, 0.5509, 0.4912, 0.5509, 0.5088, 0.4033, 0.5088, 0.4033, 0.5, 0.5509, 0.5, 0.5509, 0.5142, 0.4033, 0.5142, 0.4033, 0.5088, 0.5509, 0.5088, 0.5509, 0.2412, 0.4033, 0.2412, 0.4033, 0.2358, 0.5509, 0.2358, 0.5509, 0.25, 0.4033, 0.25, 0.4033, 0.2412, 0.5509, 0.2412, 0.5509, 0.2588, 0.4033, 0.2588, 0.4033, 0.25, 0.5509, 0.25, 0.5509, 0.2642, 0.4033, 0.2642, 0.4033, 0.2588, 0.5509, 0.2588, 0.375, 0.2642, 0.4033, 0.2642, 0.4033, 0.4858, 0.375, 0.4858, 0.375, 0.7642, 0.4033, 0.7642, 0.4033, 0.9858, 0.375, 0.9858, 0.375, 0.5142, 0.4033, 0.5142, 0.4033, 0.7358, 0.375, 0.7358])
me_cylinder.materials.append(mat_bush)
me_cylinder.materials.append(mat_wood)
me_cylinder.materials.append(mat_dirt)
me_cylinder.materials.append(mat_gras)
me_cylinder.materials.append(mat_berry)
me_cylinder.update()

# ---- objects
ob_cylinder = bpy.data.objects.new('Cylinder', me_cylinder)

# ---- transforms, parenting, visibility, modifiers, constraints
ob_cylinder.location = (0.0, 0.0, 0.0)
ob_cylinder.scale = (0.7703, 0.7703, 0.7703)
_m = ob_cylinder.modifiers.new('Subdivision', 'SUBSURF')

# ---- collection membership
col_collection.objects.link(ob_cylinder)

# ---- scene / render settings (as saved in the file)
scene.frame_start = 1; scene.frame_end = 250; scene.frame_set(1)
scene.render.engine = 'BLENDER_EEVEE_NEXT'
scene.cycles.sampling_pattern = 'TABULATED_SOBOL'
bpy.context.view_layer.update()

# ---- added for rendering (the .blend has no active camera and no usable light): camera, sun
cam_auto = bpy.data.cameras.new('AutoCamera')
cam_auto.lens = 50.0
cam_auto.sensor_width = 36.0
cam_auto.clip_end = 1000.0
ob_auto_camera = bpy.data.objects.new('AutoCamera', cam_auto)
scene.collection.objects.link(ob_auto_camera)
ob_auto_camera.location = (3.26347, -3.91618, 3.6645)
ob_auto_camera.rotation_euler = (1.09748, -7.21219e-08, 0.694738)
scene.camera = ob_auto_camera
light_auto_sun = bpy.data.lights.new('AutoSun', 'SUN')
light_auto_sun.energy = 3.0
light_auto_sun.angle = 0.0523599
ob_auto_sun = bpy.data.objects.new('AutoSun', light_auto_sun)
scene.collection.objects.link(ob_auto_sun)
ob_auto_sun.rotation_euler = (0.872665, 0.174533, 0.523599)
bpy.context.view_layer.update()
